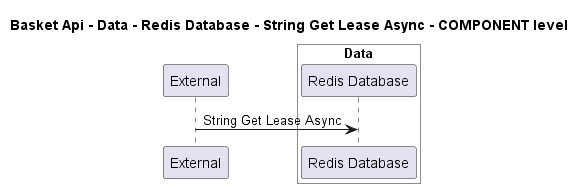

The diagram above was rendered by PlantUML. Its source (embedded in the PNG):
@startuml
!pragma layout smetana

title Basket Api - Data - Redis Database - String Get Lease Async - COMPONENT level

participant "External" as C4InterFlow.SoftwareSystems.ExternalSystem

box "Basket Api" #White
    
box "Data" #White
    participant "Redis Database" as dotnet.eShop.Architecture.SoftwareSystems.BasketApi.Containers.Data.Components.RedisDatabase
end box

end box


C4InterFlow.SoftwareSystems.ExternalSystem -> dotnet.eShop.Architecture.SoftwareSystems.BasketApi.Containers.Data.Components.RedisDatabase : String Get Lease Async


@enduml